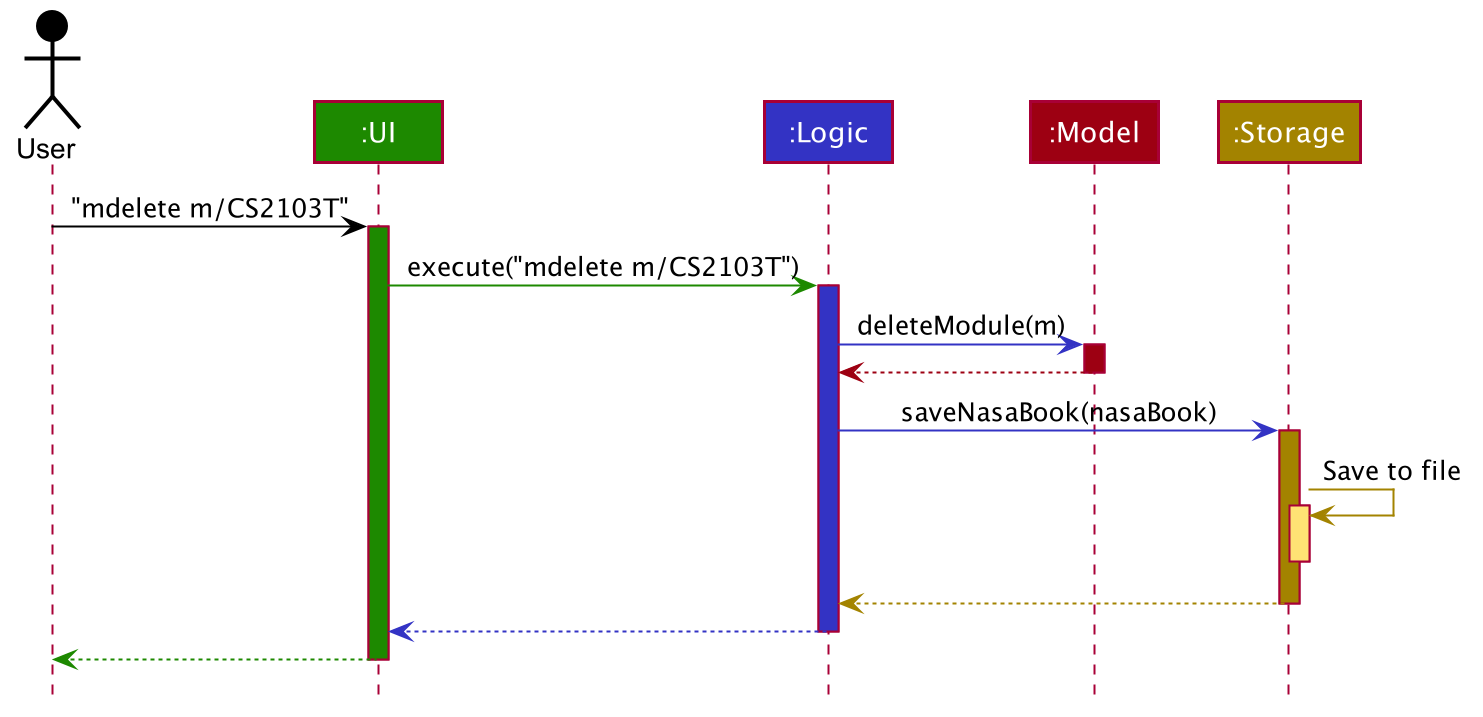

The diagram above was rendered by PlantUML. Its source (embedded in the PNG):
@startuml








skinparam BackgroundColor #FFFFFFF

skinparam Shadowing false

skinparam Class {
    FontColor #FFFFFF
    BorderThickness 1
    BorderColor #FFFFFF
    StereotypeFontColor #FFFFFF
    FontName Arial
}

skinparam Actor {
    BorderColor #000000
    Color #000000
    FontName Arial
}

skinparam Sequence {
    MessageAlign center
    BoxFontSize 15
    BoxPadding 0
    BoxFontColor #FFFFFF
    FontName Arial
}

skinparam Participant {
    FontColor #FFFFFFF
    Padding 20
}

skinparam MinClassWidth 50
skinparam ParticipantPadding 10
skinparam Shadowing false
skinparam DefaultTextAlignment center
skinparam packageStyle Rectangle

hide footbox
hide members
hide circle

Actor User as user #000000
Participant ":UI" as ui #1D8900
Participant ":Logic" as logic #3333C4
Participant ":Model" as model #9D0012
Participant ":Storage" as storage #A38300

user -[#000000]> ui : "mdelete m/CS2103T"
activate ui #1D8900

ui -[#1D8900]> logic : execute("mdelete m/CS2103T")
activate logic #3333C4

logic -[#3333C4]> model : deleteModule(m)
activate model #9D0012

model -[#9D0012]-> logic
deactivate model

logic -[#3333C4]> storage : saveNasaBook(nasaBook)
activate storage #A38300

storage -[#A38300]> storage : Save to file
activate storage #FFE374
deactivate storage

storage --[#A38300]> logic
deactivate storage

logic --[#3333C4]> ui
deactivate logic

ui--[#1D8900]> user
deactivate ui
@enduml